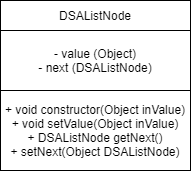

The diagram above was exported from draw.io. Its source (the exported page's mxGraphModel, read from the mxfile embedded in the PNG):
<mxGraphModel dx="1038" dy="547" grid="1" gridSize="10" guides="1" tooltips="1" connect="1" arrows="1" fold="1" page="1" pageScale="1" pageWidth="850" pageHeight="1100" math="0" shadow="0">
  <root>
    <mxCell id="0" />
    <mxCell id="1" parent="0" />
    <mxCell id="HPWiiyTDktmFkIlZMoHB-1" value="DSAListNode" style="rounded=0;whiteSpace=wrap;html=1;" vertex="1" parent="1">
      <mxGeometry x="250" y="40" width="190" height="30" as="geometry" />
    </mxCell>
    <mxCell id="HPWiiyTDktmFkIlZMoHB-2" value="- value (Object)&lt;br&gt;- next (DSAListNode)" style="rounded=0;whiteSpace=wrap;html=1;" vertex="1" parent="1">
      <mxGeometry x="250" y="70" width="190" height="60" as="geometry" />
    </mxCell>
    <mxCell id="HPWiiyTDktmFkIlZMoHB-3" value="+ void constructor(Object inValue)&lt;br&gt;+ void setValue(Object inValue)&lt;br&gt;+ DSAListNode getNext()&lt;br&gt;+ setNext(Object DSAListNode)" style="rounded=0;whiteSpace=wrap;html=1;" vertex="1" parent="1">
      <mxGeometry x="250" y="130" width="190" height="80" as="geometry" />
    </mxCell>
  </root>
</mxGraphModel>